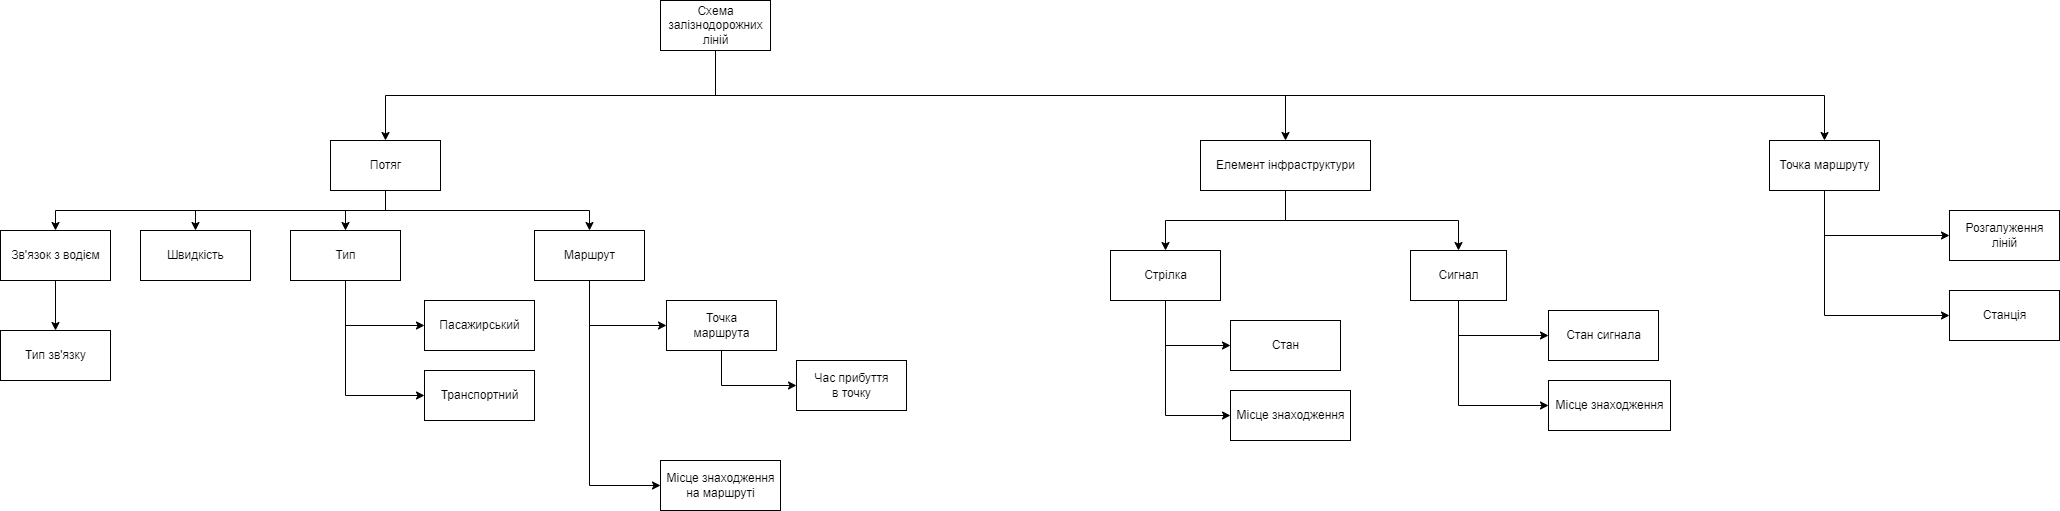

The diagram above was exported from draw.io. Its source (the exported page's mxGraphModel, read from the mxfile embedded in the PNG):
<mxGraphModel dx="1635" dy="803" grid="1" gridSize="10" guides="1" tooltips="1" connect="1" arrows="1" fold="1" page="1" pageScale="1" pageWidth="1169" pageHeight="827" math="0" shadow="0">
  <root>
    <mxCell id="0" />
    <mxCell id="1" parent="0" />
    <mxCell id="ORZ2bPcEtcxVAmIsrEVC-1" style="edgeStyle=orthogonalEdgeStyle;rounded=0;orthogonalLoop=1;jettySize=auto;html=1;exitX=0.5;exitY=1;exitDx=0;exitDy=0;" parent="1" source="sBK95sa5rSYM45rqZT49-1" target="waH85jAcBYeCORly4OIv-1" edge="1">
      <mxGeometry relative="1" as="geometry" />
    </mxCell>
    <mxCell id="Yw5unlS3-IPppJLNFEYf-2" style="edgeStyle=orthogonalEdgeStyle;rounded=0;orthogonalLoop=1;jettySize=auto;html=1;exitX=0.5;exitY=1;exitDx=0;exitDy=0;" parent="1" source="sBK95sa5rSYM45rqZT49-1" target="waH85jAcBYeCORly4OIv-3" edge="1">
      <mxGeometry relative="1" as="geometry" />
    </mxCell>
    <mxCell id="DhEcVzXcsFGNMbfmIWtJ-2" style="edgeStyle=orthogonalEdgeStyle;rounded=0;orthogonalLoop=1;jettySize=auto;html=1;exitX=0.5;exitY=1;exitDx=0;exitDy=0;" parent="1" source="sBK95sa5rSYM45rqZT49-1" target="DhEcVzXcsFGNMbfmIWtJ-1" edge="1">
      <mxGeometry relative="1" as="geometry" />
    </mxCell>
    <mxCell id="fpFKHigY3g4XznQzj7h8-6" style="edgeStyle=orthogonalEdgeStyle;rounded=0;orthogonalLoop=1;jettySize=auto;html=1;exitX=0.5;exitY=1;exitDx=0;exitDy=0;" parent="1" source="sBK95sa5rSYM45rqZT49-1" target="fpFKHigY3g4XznQzj7h8-5" edge="1">
      <mxGeometry relative="1" as="geometry" />
    </mxCell>
    <mxCell id="sBK95sa5rSYM45rqZT49-1" value="Потяг" style="html=1;" parent="1" vertex="1">
      <mxGeometry x="410" y="170" width="110" height="50" as="geometry" />
    </mxCell>
    <mxCell id="Yw5unlS3-IPppJLNFEYf-5" style="edgeStyle=orthogonalEdgeStyle;rounded=0;orthogonalLoop=1;jettySize=auto;html=1;exitX=0.5;exitY=1;exitDx=0;exitDy=0;entryX=0;entryY=0.5;entryDx=0;entryDy=0;" parent="1" source="waH85jAcBYeCORly4OIv-1" target="ORZ2bPcEtcxVAmIsrEVC-2" edge="1">
      <mxGeometry relative="1" as="geometry" />
    </mxCell>
    <mxCell id="Yw5unlS3-IPppJLNFEYf-10" style="edgeStyle=orthogonalEdgeStyle;rounded=0;orthogonalLoop=1;jettySize=auto;html=1;exitX=0.5;exitY=1;exitDx=0;exitDy=0;entryX=0;entryY=0.5;entryDx=0;entryDy=0;" parent="1" source="waH85jAcBYeCORly4OIv-1" target="Yw5unlS3-IPppJLNFEYf-9" edge="1">
      <mxGeometry relative="1" as="geometry" />
    </mxCell>
    <mxCell id="waH85jAcBYeCORly4OIv-1" value="Маршрут" style="html=1;" parent="1" vertex="1">
      <mxGeometry x="614" y="260" width="110" height="50" as="geometry" />
    </mxCell>
    <mxCell id="NXwaLfWnwhAi4luME2pv-20" style="edgeStyle=orthogonalEdgeStyle;rounded=0;orthogonalLoop=1;jettySize=auto;html=1;exitX=0.5;exitY=1;exitDx=0;exitDy=0;" parent="1" source="waH85jAcBYeCORly4OIv-3" edge="1">
      <mxGeometry relative="1" as="geometry">
        <mxPoint x="135" y="360" as="targetPoint" />
      </mxGeometry>
    </mxCell>
    <mxCell id="waH85jAcBYeCORly4OIv-3" value="Зв'язок з водієм" style="html=1;" parent="1" vertex="1">
      <mxGeometry x="80" y="260" width="110" height="50" as="geometry" />
    </mxCell>
    <mxCell id="ORZ2bPcEtcxVAmIsrEVC-2" value="Місце знаходження&lt;br&gt;на маршруті" style="html=1;" parent="1" vertex="1">
      <mxGeometry x="740" y="490" width="120" height="50" as="geometry" />
    </mxCell>
    <mxCell id="Yw5unlS3-IPppJLNFEYf-8" value="Час прибуття&lt;br&gt;в точку" style="html=1;" parent="1" vertex="1">
      <mxGeometry x="876" y="390" width="110" height="50" as="geometry" />
    </mxCell>
    <mxCell id="Yw5unlS3-IPppJLNFEYf-11" style="edgeStyle=orthogonalEdgeStyle;rounded=0;orthogonalLoop=1;jettySize=auto;html=1;exitX=0.5;exitY=1;exitDx=0;exitDy=0;entryX=0;entryY=0.5;entryDx=0;entryDy=0;" parent="1" source="Yw5unlS3-IPppJLNFEYf-9" target="Yw5unlS3-IPppJLNFEYf-8" edge="1">
      <mxGeometry relative="1" as="geometry" />
    </mxCell>
    <mxCell id="Yw5unlS3-IPppJLNFEYf-9" value="Точка&lt;br&gt;маршрута" style="html=1;" parent="1" vertex="1">
      <mxGeometry x="746" y="330" width="110" height="50" as="geometry" />
    </mxCell>
    <mxCell id="NXwaLfWnwhAi4luME2pv-18" style="edgeStyle=orthogonalEdgeStyle;rounded=0;orthogonalLoop=1;jettySize=auto;html=1;exitX=0.5;exitY=1;exitDx=0;exitDy=0;entryX=0;entryY=0.5;entryDx=0;entryDy=0;" parent="1" source="DhEcVzXcsFGNMbfmIWtJ-1" target="NXwaLfWnwhAi4luME2pv-16" edge="1">
      <mxGeometry relative="1" as="geometry" />
    </mxCell>
    <mxCell id="NXwaLfWnwhAi4luME2pv-19" style="edgeStyle=orthogonalEdgeStyle;rounded=0;orthogonalLoop=1;jettySize=auto;html=1;exitX=0.5;exitY=1;exitDx=0;exitDy=0;entryX=0;entryY=0.5;entryDx=0;entryDy=0;" parent="1" source="DhEcVzXcsFGNMbfmIWtJ-1" target="NXwaLfWnwhAi4luME2pv-17" edge="1">
      <mxGeometry relative="1" as="geometry" />
    </mxCell>
    <mxCell id="DhEcVzXcsFGNMbfmIWtJ-1" value="Тип" style="html=1;" parent="1" vertex="1">
      <mxGeometry x="370" y="260" width="110" height="50" as="geometry" />
    </mxCell>
    <mxCell id="NXwaLfWnwhAi4luME2pv-1" style="edgeStyle=orthogonalEdgeStyle;rounded=0;orthogonalLoop=1;jettySize=auto;html=1;exitX=0.5;exitY=1;exitDx=0;exitDy=0;entryX=0.5;entryY=0;entryDx=0;entryDy=0;" parent="1" source="sVqhGGan8gygEZWp4Nqu-2" target="sVqhGGan8gygEZWp4Nqu-3" edge="1">
      <mxGeometry relative="1" as="geometry" />
    </mxCell>
    <mxCell id="NXwaLfWnwhAi4luME2pv-8" style="edgeStyle=orthogonalEdgeStyle;rounded=0;orthogonalLoop=1;jettySize=auto;html=1;exitX=0.5;exitY=1;exitDx=0;exitDy=0;" parent="1" source="sVqhGGan8gygEZWp4Nqu-2" target="NXwaLfWnwhAi4luME2pv-6" edge="1">
      <mxGeometry relative="1" as="geometry" />
    </mxCell>
    <mxCell id="sVqhGGan8gygEZWp4Nqu-2" value="Елемент інфраструктури" style="html=1;" parent="1" vertex="1">
      <mxGeometry x="1280" y="170" width="170" height="50" as="geometry" />
    </mxCell>
    <mxCell id="NXwaLfWnwhAi4luME2pv-3" style="edgeStyle=orthogonalEdgeStyle;rounded=0;orthogonalLoop=1;jettySize=auto;html=1;exitX=0.5;exitY=1;exitDx=0;exitDy=0;entryX=0;entryY=0.5;entryDx=0;entryDy=0;" parent="1" source="sVqhGGan8gygEZWp4Nqu-3" target="NXwaLfWnwhAi4luME2pv-2" edge="1">
      <mxGeometry relative="1" as="geometry" />
    </mxCell>
    <mxCell id="NXwaLfWnwhAi4luME2pv-5" style="edgeStyle=orthogonalEdgeStyle;rounded=0;orthogonalLoop=1;jettySize=auto;html=1;exitX=0.5;exitY=1;exitDx=0;exitDy=0;entryX=0;entryY=0.5;entryDx=0;entryDy=0;" parent="1" source="sVqhGGan8gygEZWp4Nqu-3" target="NXwaLfWnwhAi4luME2pv-4" edge="1">
      <mxGeometry relative="1" as="geometry" />
    </mxCell>
    <mxCell id="sVqhGGan8gygEZWp4Nqu-3" value="Сигнал" style="html=1;" parent="1" vertex="1">
      <mxGeometry x="1490" y="280" width="96" height="50" as="geometry" />
    </mxCell>
    <mxCell id="NXwaLfWnwhAi4luME2pv-2" value="Стан сигнала" style="html=1;" parent="1" vertex="1">
      <mxGeometry x="1628" y="340" width="110" height="50" as="geometry" />
    </mxCell>
    <mxCell id="NXwaLfWnwhAi4luME2pv-4" value="Місце знаходження" style="html=1;" parent="1" vertex="1">
      <mxGeometry x="1628" y="410" width="122" height="50" as="geometry" />
    </mxCell>
    <mxCell id="NXwaLfWnwhAi4luME2pv-12" style="edgeStyle=orthogonalEdgeStyle;rounded=0;orthogonalLoop=1;jettySize=auto;html=1;exitX=0.5;exitY=1;exitDx=0;exitDy=0;entryX=0;entryY=0.5;entryDx=0;entryDy=0;" parent="1" source="NXwaLfWnwhAi4luME2pv-6" target="NXwaLfWnwhAi4luME2pv-10" edge="1">
      <mxGeometry relative="1" as="geometry" />
    </mxCell>
    <mxCell id="NXwaLfWnwhAi4luME2pv-14" style="edgeStyle=orthogonalEdgeStyle;rounded=0;orthogonalLoop=1;jettySize=auto;html=1;exitX=0.5;exitY=1;exitDx=0;exitDy=0;entryX=0;entryY=0.5;entryDx=0;entryDy=0;" parent="1" source="NXwaLfWnwhAi4luME2pv-6" target="NXwaLfWnwhAi4luME2pv-13" edge="1">
      <mxGeometry relative="1" as="geometry" />
    </mxCell>
    <mxCell id="NXwaLfWnwhAi4luME2pv-6" value="Стрілка" style="html=1;" parent="1" vertex="1">
      <mxGeometry x="1190" y="280" width="110" height="50" as="geometry" />
    </mxCell>
    <mxCell id="NXwaLfWnwhAi4luME2pv-10" value="Стан" style="html=1;" parent="1" vertex="1">
      <mxGeometry x="1310" y="350" width="110" height="50" as="geometry" />
    </mxCell>
    <mxCell id="NXwaLfWnwhAi4luME2pv-13" value="Місце знаходження" style="html=1;" parent="1" vertex="1">
      <mxGeometry x="1310" y="420" width="120" height="50" as="geometry" />
    </mxCell>
    <mxCell id="NXwaLfWnwhAi4luME2pv-16" value="Пасажирський" style="html=1;" parent="1" vertex="1">
      <mxGeometry x="504" y="330" width="110" height="50" as="geometry" />
    </mxCell>
    <mxCell id="NXwaLfWnwhAi4luME2pv-17" value="Транспортний" style="html=1;" parent="1" vertex="1">
      <mxGeometry x="504" y="400" width="110" height="50" as="geometry" />
    </mxCell>
    <mxCell id="NXwaLfWnwhAi4luME2pv-21" value="Тип зв'язку" style="html=1;" parent="1" vertex="1">
      <mxGeometry x="80" y="360" width="110" height="50" as="geometry" />
    </mxCell>
    <mxCell id="YwlfJVMAiLVUSuFJ4dyd-4" style="edgeStyle=orthogonalEdgeStyle;rounded=0;orthogonalLoop=1;jettySize=auto;html=1;exitX=0.5;exitY=1;exitDx=0;exitDy=0;entryX=0.5;entryY=0;entryDx=0;entryDy=0;" parent="1" source="glO0u9_iSji3lUUOL5FN-1" target="sBK95sa5rSYM45rqZT49-1" edge="1">
      <mxGeometry relative="1" as="geometry" />
    </mxCell>
    <mxCell id="YwlfJVMAiLVUSuFJ4dyd-5" style="edgeStyle=orthogonalEdgeStyle;rounded=0;orthogonalLoop=1;jettySize=auto;html=1;exitX=0.5;exitY=1;exitDx=0;exitDy=0;" parent="1" source="glO0u9_iSji3lUUOL5FN-1" target="sVqhGGan8gygEZWp4Nqu-2" edge="1">
      <mxGeometry relative="1" as="geometry" />
    </mxCell>
    <mxCell id="fpFKHigY3g4XznQzj7h8-4" style="edgeStyle=orthogonalEdgeStyle;rounded=0;orthogonalLoop=1;jettySize=auto;html=1;exitX=0.5;exitY=1;exitDx=0;exitDy=0;entryX=0.5;entryY=0;entryDx=0;entryDy=0;" parent="1" source="glO0u9_iSji3lUUOL5FN-1" target="fpFKHigY3g4XznQzj7h8-1" edge="1">
      <mxGeometry relative="1" as="geometry" />
    </mxCell>
    <mxCell id="glO0u9_iSji3lUUOL5FN-1" value="Схема&lt;br&gt;залізнодорожних&lt;br&gt;ліній" style="html=1;" parent="1" vertex="1">
      <mxGeometry x="740" y="30" width="110" height="50" as="geometry" />
    </mxCell>
    <mxCell id="YwlfJVMAiLVUSuFJ4dyd-6" value="Станція" style="html=1;" parent="1" vertex="1">
      <mxGeometry x="2029" y="320" width="110" height="50" as="geometry" />
    </mxCell>
    <mxCell id="YwlfJVMAiLVUSuFJ4dyd-8" value="Розгалуження&lt;br&gt;ліній" style="html=1;" parent="1" vertex="1">
      <mxGeometry x="2029" y="240" width="110" height="50" as="geometry" />
    </mxCell>
    <mxCell id="fpFKHigY3g4XznQzj7h8-2" style="edgeStyle=orthogonalEdgeStyle;rounded=0;orthogonalLoop=1;jettySize=auto;html=1;exitX=0.5;exitY=1;exitDx=0;exitDy=0;entryX=0;entryY=0.5;entryDx=0;entryDy=0;" parent="1" source="fpFKHigY3g4XznQzj7h8-1" target="YwlfJVMAiLVUSuFJ4dyd-8" edge="1">
      <mxGeometry relative="1" as="geometry" />
    </mxCell>
    <mxCell id="fpFKHigY3g4XznQzj7h8-3" style="edgeStyle=orthogonalEdgeStyle;rounded=0;orthogonalLoop=1;jettySize=auto;html=1;exitX=0.5;exitY=1;exitDx=0;exitDy=0;entryX=0;entryY=0.5;entryDx=0;entryDy=0;" parent="1" source="fpFKHigY3g4XznQzj7h8-1" target="YwlfJVMAiLVUSuFJ4dyd-6" edge="1">
      <mxGeometry relative="1" as="geometry" />
    </mxCell>
    <mxCell id="fpFKHigY3g4XznQzj7h8-1" value="Точка маршруту" style="html=1;" parent="1" vertex="1">
      <mxGeometry x="1849" y="170" width="110" height="50" as="geometry" />
    </mxCell>
    <mxCell id="fpFKHigY3g4XznQzj7h8-5" value="Швидкість" style="html=1;" parent="1" vertex="1">
      <mxGeometry x="220" y="260" width="110" height="50" as="geometry" />
    </mxCell>
  </root>
</mxGraphModel>